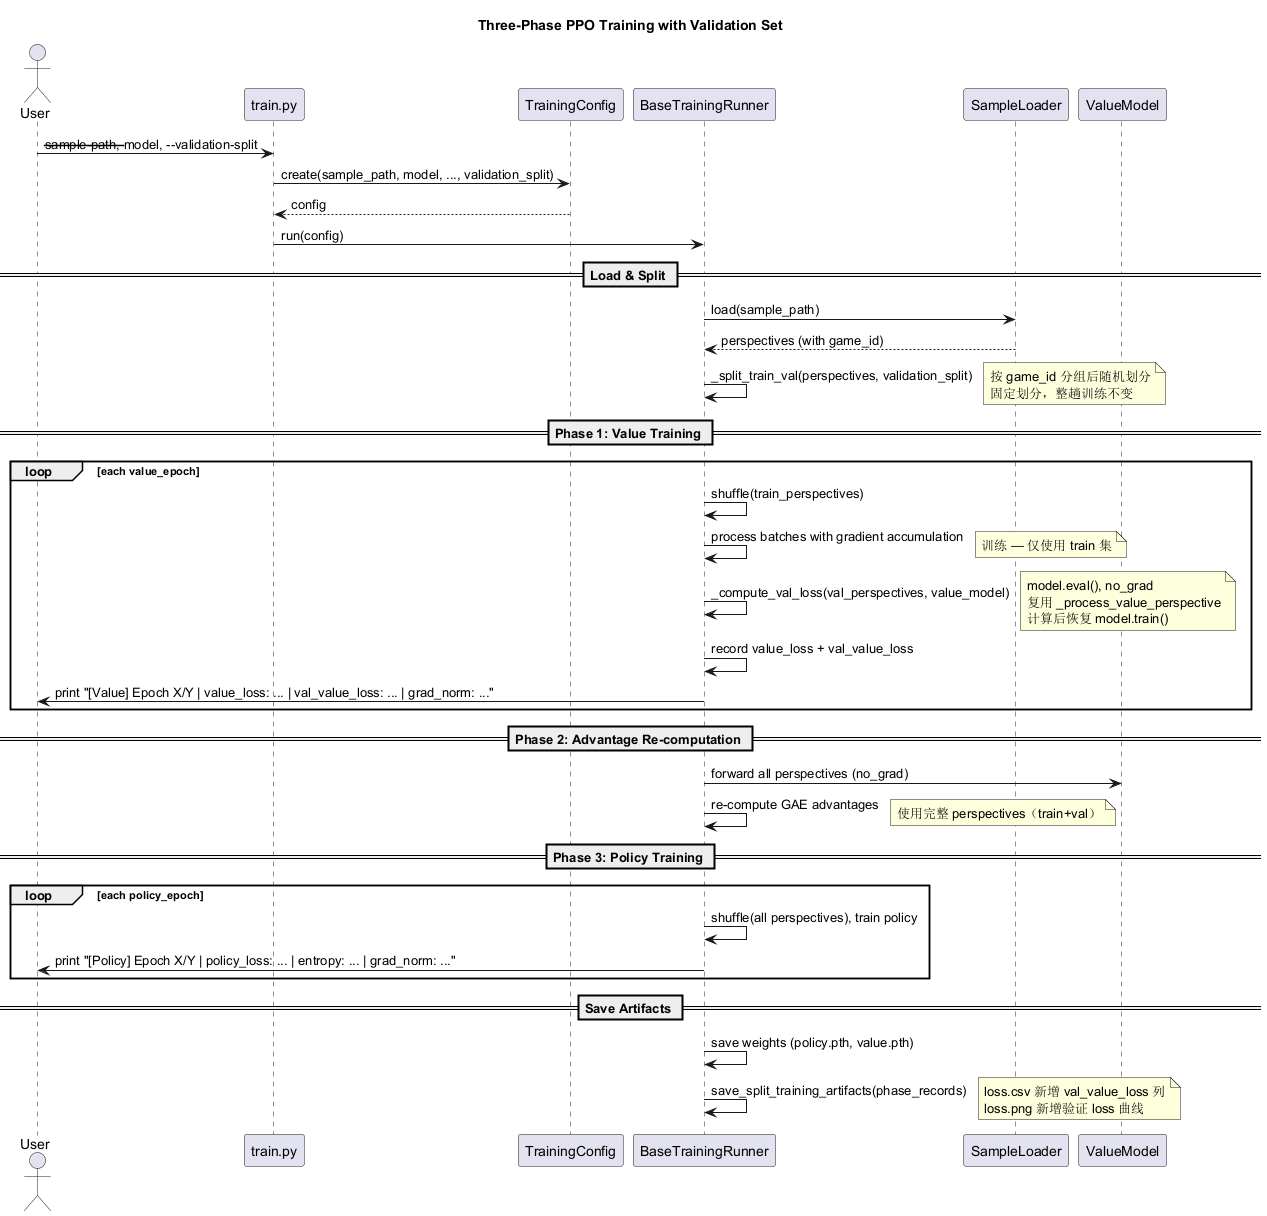

The diagram above was rendered by PlantUML. Its source (embedded in the PNG):
@startuml training_flow
title Three-Phase PPO Training with Validation Set

actor User
participant "train.py" as CLI
participant "TrainingConfig" as Config
participant "BaseTrainingRunner" as Runner
participant "SampleLoader" as Loader
participant "ValueModel" as VModel

User -> CLI: --sample-path, --model, --validation-split
CLI -> Config: create(sample_path, model, ..., validation_split)
Config --> CLI: config

CLI -> Runner: run(config)

== Load & Split ==
Runner -> Loader: load(sample_path)
Loader --> Runner: perspectives (with game_id)
Runner -> Runner: _split_train_val(perspectives, validation_split)
note right
  按 game_id 分组后随机划分
  固定划分，整趟训练不变
end note

== Phase 1: Value Training ==
loop each value_epoch
    Runner -> Runner: shuffle(train_perspectives)
    Runner -> Runner: process batches with gradient accumulation
    note right: 训练 — 仅使用 train 集

    Runner -> Runner: _compute_val_loss(val_perspectives, value_model)
    note right
      model.eval(), no_grad
      复用 _process_value_perspective
      计算后恢复 model.train()
    end note

    Runner -> Runner: record value_loss + val_value_loss
    Runner -> User: print "[Value] Epoch X/Y | value_loss: ... | val_value_loss: ... | grad_norm: ..."
end

== Phase 2: Advantage Re-computation ==
Runner -> VModel: forward all perspectives (no_grad)
Runner -> Runner: re-compute GAE advantages
note right: 使用完整 perspectives（train+val）

== Phase 3: Policy Training ==
loop each policy_epoch
    Runner -> Runner: shuffle(all perspectives), train policy
    Runner -> User: print "[Policy] Epoch X/Y | policy_loss: ... | entropy: ... | grad_norm: ..."
end

== Save Artifacts ==
Runner -> Runner: save weights (policy.pth, value.pth)
Runner -> Runner: save_split_training_artifacts(phase_records)
note right
  loss.csv 新增 val_value_loss 列
  loss.png 新增验证 loss 曲线
end note

@enduml